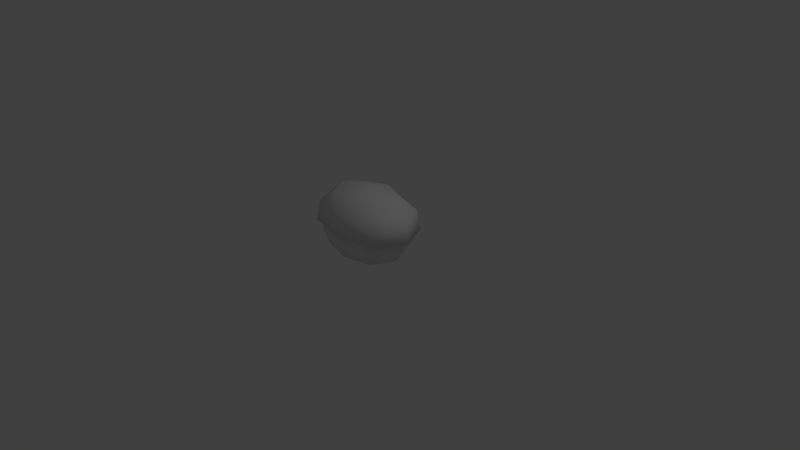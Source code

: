 # Source: bush01.blend  (saved by Blender 2.79.0; exported with 4.5.12 LTS)
import bpy
from mathutils import Matrix  # noqa: F401  (used for matrix-valued properties, if any)

bpy.ops.wm.read_factory_settings(use_empty=True)
scene = bpy.context.scene
scene.name = 'Scene'

# ---- collections
col_collection_1 = bpy.data.collections.new('Collection 1'); scene.collection.children.link(col_collection_1)

# ---- materials (node trees are filled in below, after node groups)
mat_bush01 = bpy.data.materials.new('bush01')
mat_bush01.alpha_threshold = 0.0
mat_bush01.use_transparent_shadow = False
mat_bush01.roughness = 0.5

# ---- material node trees

# ---- world
world_world = bpy.data.worlds.new('World'); scene.world = world_world
world_world.color = (0.05088, 0.05088, 0.05088)
world_world.use_sun_shadow = False
world_world.sun_shadow_jitter_overblur = 0.0
world_world.cycles.sampling_method = 'MANUAL'

# ---- cameras
cam_camera = bpy.data.cameras.new('Camera')
cam_camera.clip_end = 100.0
cam_camera.lens = 35.0
cam_camera.sensor_width = 32.0
cam_camera.sensor_height = 18.0
cam_camera.ortho_scale = 7.314
cam_camera.dof.focus_distance = 0.0
cam_camera.dof.aperture_fstop = 128.0

# ---- lights
light_lamp = bpy.data.lights.new('Lamp', 'POINT')
light_lamp.transmission_factor = 0.0
light_lamp.cutoff_distance = 30.0
light_lamp.energy = 100.0
light_lamp.shadow_buffer_clip_start = 1.001
light_lamp.shadow_soft_size = 0.1
light_lamp.shadow_maximum_resolution = 0.006
light_lamp.use_absolute_resolution = True

# ---- meshes
me_cube_002 = bpy.data.meshes.new('Cube.002')
me_cube_002.from_pydata([(-0.6763, 0.44, 0.01522), (0.006455, 0.4394, 0.5017), (0.6919, 0.4272, 0.01909), (-0.5043, 0.434, -0.3477), (0.5218, 0.4244, -0.3448), (0.5199, 0.4332, 0.382), (-0.5063, 0.4428, 0.3791), (0.01071, 0.6035, -0.4629), (-0.4948, 0.7043, -0.346), (0.01291, 0.8805, -0.3221), (0.5174, 0.6948, -0.3431), (0.6851, 0.6976, 0.0158), (0.4834, 0.8801, 0.01304), (0.5154, 0.7035, 0.3738), (0.7366, 0.4279, 0.0192), (0.00901, 0.7097, 0.4918), (0.0111, 0.8886, 0.3455), (-0.4968, 0.713, 0.3709), (0.006379, 0.4409, 0.5333), (-0.6645, 0.7102, 0.01198), (-0.4594, 0.8889, 0.01038), (-0.721, 0.4415, 0.01508), (0.01257, 0.9447, 0.01098), (-0.5378, 0.4351, -0.3715), (-0.3472, 0.838, -0.2433), (0.3717, 0.8312, -0.2413), (0.3703, 0.8374, 0.2679), (-0.3486, 0.8441, 0.2658), (0.5554, 0.4249, -0.3684), (0.5533, 0.4343, 0.4058), (-0.5399, 0.4445, 0.4027), (-0.627, 0.2924, 0.01715), (0.005172, 0.2919, 0.4675), (0.6398, 0.2806, 0.02072), (0.007605, 0.281, -0.4297), (0.005824, 0.1053, -0.3813), (0.4824, 0.278, -0.3162), (0.516, 0.1053, 0.02251), (0.4805, 0.2861, 0.3567), (0.003642, 0.115, 0.4235), (-0.4696, 0.295, 0.354), (-0.5065, 0.1149, 0.01962), (0.3659, 0.1102, 0.307), (-0.4678, 0.2868, -0.3189), (-0.358, 0.117, 0.3049), (0.3675, 0.1033, -0.2628), (-0.3564, 0.1101, -0.2648), (-0.5384, 0.6498, 0.01306), (0.008698, 0.6494, 0.4028), (0.5579, 0.6396, 0.01615), (0.0108, 0.64, -0.3736), (-0.3779, 0.1101, -0.2818), (-0.4779, 0.1146, 0.0197), (0.389, 0.1029, -0.2797), (0.003703, 0.1147, 0.4009), (-0.3795, 0.1174, 0.3218), (0.4873, 0.1056, 0.02243), (0.3874, 0.1102, 0.324), (0.005763, 0.1055, -0.3588), (-0.4005, 0.645, -0.2777), (0.4216, 0.6374, -0.2754), (0.42, 0.6444, 0.3069), (-0.4021, 0.6521, 0.3046), (-0.162, -0.005965, 0.0596), (-0.2184, 0.05784, 0.04043), (-0.1149, -0.005888, 0.08516), (-0.1726, 0.06997, 0.06542), (-0.1875, -0.002951, 0.1066), (-0.2436, 0.05603, 0.08762), (-0.1404, -0.002874, 0.1322), (-0.1978, 0.06815, 0.1126), (-0.2598, 0.1975, 0.02186), (-0.2127, 0.2024, 0.04697), (-0.2381, 0.2042, 0.09412), (-0.2851, 0.1994, 0.06901), (-0.121, 0.001746, 0.1186), (-0.06771, 0.06201, 0.08484), (-0.172, 0.003865, 0.1348), (-0.1174, 0.07605, 0.09921), (-0.1372, -0.0003995, 0.06763), (-0.08428, 0.05507, 0.03438), (-0.1883, 0.001719, 0.08377), (-0.1339, 0.0691, 0.04875), (-0.02463, 0.1989, 0.0535), (-0.0753, 0.2058, 0.06946), (-0.09177, 0.2025, 0.0186), (-0.0411, 0.1956, 0.002636), (0.2322, -0.008248, -0.1313), (0.2516, 0.05154, -0.1918), (0.2051, -0.005237, -0.08513), (0.2249, 0.06648, -0.1478), (0.1859, -0.008421, -0.1583), (0.2053, 0.04657, -0.2182), (0.1589, -0.005411, -0.1122), (0.1786, 0.0615, -0.1743), (0.2681, 0.1881, -0.2433), (0.2414, 0.1958, -0.1975), (0.1951, 0.1945, -0.2243), (0.2218, 0.1868, -0.2701), (0.1123, 0.003152, 0.1206), (0.1475, 0.06792, 0.1673), (0.09328, 0.001129, 0.07062), (0.13, 0.07792, 0.1177), (0.1624, 0.0009156, 0.1016), (0.1971, 0.06086, 0.1484), (0.1433, -0.001107, 0.05163), (0.1796, 0.07087, 0.09877), (0.1777, 0.2083, 0.1984), (0.1587, 0.211, 0.1484), (0.2086, 0.2076, 0.1293), (0.2276, 0.2049, 0.1793), (0.05463, 0.4281, -0.4881), (-0.03327, 0.4289, -0.4891), (0.04889, 0.4274, -0.4578), (-0.0385, 0.4283, -0.4562), (-0.6537, 0.4788, 0.01482), (0.006864, 0.4783, 0.4854), (0.67, 0.4665, 0.01855), (0.009407, 0.467, -0.452), (0.5055, 0.4637, -0.3335), (0.5036, 0.4723, 0.3696), (-0.4892, 0.4815, 0.3668), (-0.4873, 0.473, -0.3363)], [], [(0, 6, 30, 21), (1, 5, 29, 18), (2, 4, 28, 14), (7, 114, 112), (3, 0, 21, 23), (6, 1, 18, 30), (5, 2, 14, 29), (4, 113, 111, 28), (7, 112, 23, 8), (7, 8, 24, 9), (7, 9, 25, 10), (112, 114, 3, 23), (11, 14, 28, 10), (11, 10, 25, 12), (11, 12, 26, 13), (11, 13, 29, 14), (15, 18, 29, 13), (15, 13, 26, 16), (15, 16, 27, 17), (15, 17, 30, 18), (19, 21, 30, 17), (19, 17, 27, 20), (19, 20, 24, 8), (19, 8, 23, 21), (22, 16, 26, 12), (22, 12, 25, 9), (22, 9, 24, 20), (22, 20, 27, 16), (55, 41, 52, 44), (51, 35, 58, 46), (39, 55, 44, 54), (53, 37, 56, 45), (41, 51, 46, 52), (35, 53, 45, 58), (57, 39, 54, 42), (37, 57, 42, 56), (31, 41, 55, 40), (115, 121, 62, 47), (115, 47, 59, 122), (31, 43, 51, 41), (32, 39, 57, 38), (116, 120, 61, 48), (116, 48, 62, 121), (32, 40, 55, 39), (33, 37, 53, 36), (117, 119, 60, 49), (117, 49, 61, 120), (33, 38, 57, 37), (34, 35, 51, 43), (118, 122, 59, 50), (118, 50, 60, 119), (34, 36, 53, 35), (63, 64, 66, 65), (65, 66, 70, 69), (69, 70, 68, 67), (67, 68, 64, 63), (68, 70, 73, 74), (66, 64, 71, 72), (64, 68, 74, 71), (70, 66, 72, 73), (75, 76, 78, 77), (77, 78, 82, 81), (81, 82, 80, 79), (79, 80, 76, 75), (80, 82, 85, 86), (78, 76, 83, 84), (76, 80, 86, 83), (82, 78, 84, 85), (87, 88, 90, 89), (89, 90, 94, 93), (93, 94, 92, 91), (91, 92, 88, 87), (92, 94, 97, 98), (90, 88, 95, 96), (88, 92, 98, 95), (94, 90, 96, 97), (99, 100, 102, 101), (101, 102, 106, 105), (105, 106, 104, 103), (103, 104, 100, 99), (104, 106, 109, 110), (102, 100, 107, 108), (100, 104, 110, 107), (106, 102, 108, 109), (113, 7, 111), (111, 7, 10, 28), (34, 118, 119, 36), (34, 43, 122, 118), (33, 117, 120, 38), (33, 36, 119, 117), (32, 116, 121, 40), (32, 38, 120, 116), (31, 115, 122, 43), (31, 40, 121, 115)])
me_cube_002.polygons.foreach_set('use_smooth', [True] * 94)
_k = set([(0, 21), (1, 18), (2, 14), (3, 23), (4, 28), (5, 29), (6, 30), (14, 28), (14, 29), (18, 29), (18, 30), (21, 23), (21, 30), (23, 112), (28, 111), (111, 113), (112, 114)])
me_cube_002.attributes.new('sharp_edge', 'BOOLEAN', 'EDGE').data.foreach_set('value', [ (min(e.vertices), max(e.vertices)) in _k for e in me_cube_002.edges])
_uv = me_cube_002.uv_layers.new(name='UVMap')
_uv.uv.foreach_set('vector', [0.2005, 0.6501, 0.269, 0.4845, 0.282, 0.4948, 0.2178, 0.65, 0.4757, 0.4285, 0.6828, 0.4828, 0.6698, 0.4933, 0.4758, 0.4424, 0.7522, 0.6479, 0.6837, 0.8136, 0.6707, 0.8032, 0.7349, 0.648, 0.4752, 0.7841, 0.4578, 0.8645, 0.4619, 0.8517, 0.27, 0.8152, 0.2005, 0.6501, 0.2178, 0.65, 0.2829, 0.8048, 0.269, 0.4845, 0.4757, 0.4285, 0.4758, 0.4424, 0.282, 0.4948, 0.6828, 0.4828, 0.7522, 0.6479, 0.7349, 0.648, 0.6698, 0.4933, 0.6837, 0.8136, 0.4931, 0.8652, 0.4931, 0.8513, 0.6707, 0.8032, 0.4752, 0.7841, 0.4619, 0.8517, 0.2829, 0.8048, 0.3466, 0.7504, 0.4752, 0.7841, 0.3466, 0.7504, 0.3931, 0.7118, 0.4743, 0.7315, 0.4752, 0.7841, 0.4743, 0.7315, 0.5557, 0.7112, 0.6036, 0.7494, 0.4619, 0.8517, 0.4578, 0.8645, 0.27, 0.8152, 0.2829, 0.8048, 0.6461, 0.6465, 0.7349, 0.648, 0.6707, 0.8032, 0.6036, 0.7494, 0.6461, 0.6465, 0.6036, 0.7494, 0.5557, 0.7112, 0.5807, 0.6459, 0.6461, 0.6465, 0.5807, 0.6459, 0.5554, 0.5812, 0.603, 0.5439, 0.6461, 0.6465, 0.603, 0.5439, 0.6698, 0.4933, 0.7349, 0.648, 0.4744, 0.5102, 0.4758, 0.4424, 0.6698, 0.4933, 0.603, 0.5439, 0.4744, 0.5102, 0.603, 0.5439, 0.5554, 0.5812, 0.4738, 0.5611, 0.4744, 0.5102, 0.4738, 0.5611, 0.3927, 0.5818, 0.346, 0.545, 0.4744, 0.5102, 0.346, 0.545, 0.282, 0.4948, 0.4758, 0.4424, 0.3035, 0.6479, 0.2178, 0.65, 0.282, 0.4948, 0.346, 0.545, 0.3035, 0.6479, 0.346, 0.545, 0.3927, 0.5818, 0.3674, 0.6467, 0.3035, 0.6479, 0.3674, 0.6467, 0.3931, 0.7118, 0.3466, 0.7504, 0.3035, 0.6479, 0.3466, 0.7504, 0.2829, 0.8048, 0.2178, 0.65, 0.4738, 0.646, 0.4738, 0.5611, 0.5554, 0.5812, 0.5807, 0.6459, 0.4738, 0.646, 0.5807, 0.6459, 0.5557, 0.7112, 0.4743, 0.7315, 0.4738, 0.646, 0.4743, 0.7315, 0.3931, 0.7118, 0.3674, 0.6467, 0.4738, 0.646, 0.3674, 0.6467, 0.3927, 0.5818, 0.4738, 0.5611, 0.3603, 0.2006, 0.4206, 0.1766, 0.4219, 0.1841, 0.3599, 0.2076, 0.4853, 0.1806, 0.5974, 0.2178, 0.5961, 0.2224, 0.4879, 0.1869, 0.2638, 0.2737, 0.3603, 0.2006, 0.3599, 0.2076, 0.2669, 0.2777, 0.7133, 0.2449, 0.7725, 0.28, 0.7662, 0.2855, 0.7076, 0.249, 0.4206, 0.1766, 0.4853, 0.1806, 0.4879, 0.1869, 0.4219, 0.1841, 0.5974, 0.2178, 0.7133, 0.2449, 0.7076, 0.249, 0.5961, 0.2224, 0.1587, 0.3573, 0.2638, 0.2737, 0.2669, 0.2777, 0.1676, 0.3575, 0.7725, 0.28, 0.8052, 0.3539, 0.7978, 0.3575, 0.7662, 0.2855, 0.4122, 0.1255, 0.4206, 0.1766, 0.3603, 0.2006, 0.3496, 0.1483, 0.4053, 0.08309, 0.3334, 0.09963, 0.2978, 0.0446, 0.3939, 0.01287, 0.4053, 0.08309, 0.3939, 0.01287, 0.4952, 0.01346, 0.4787, 0.07696, 0.4122, 0.1255, 0.4786, 0.128, 0.4853, 0.1806, 0.4206, 0.1766, 0.2285, 0.2239, 0.2638, 0.2737, 0.1587, 0.3573, 0.09327, 0.323, 0.1945, 0.171, 0.04805, 0.2703, 0.03466, 0.1989, 0.1627, 0.1169, 0.1945, 0.171, 0.1627, 0.1169, 0.2978, 0.0446, 0.3334, 0.09963, 0.2285, 0.2239, 0.3496, 0.1483, 0.3603, 0.2006, 0.2638, 0.2737, 0.8115, 0.2377, 0.7725, 0.28, 0.7133, 0.2449, 0.748, 0.2029, 0.8401, 0.1986, 0.7742, 0.1572, 0.7897, 0.0936, 0.8774, 0.1382, 0.8401, 0.1986, 0.8774, 0.1382, 0.9653, 0.1888, 0.9208, 0.2557, 0.8115, 0.2377, 0.8685, 0.3085, 0.8052, 0.3539, 0.7725, 0.28, 0.6137, 0.1602, 0.5974, 0.2178, 0.4853, 0.1806, 0.4786, 0.128, 0.6298, 0.1018, 0.4787, 0.07696, 0.4952, 0.01346, 0.6459, 0.0421, 0.6298, 0.1018, 0.6459, 0.0421, 0.7897, 0.0936, 0.7742, 0.1572, 0.6137, 0.1602, 0.748, 0.2029, 0.7133, 0.2449, 0.5974, 0.2178, 0.8631, 0.7759, 0.8631, 0.8412, 0.8247, 0.8412, 0.8247, 0.7759, 0.8247, 0.7759, 0.8247, 0.8412, 0.7858, 0.8412, 0.7858, 0.7759, 0.9364, 0.7759, 0.9364, 0.8412, 0.9, 0.8412, 0.9, 0.7759, 0.9, 0.7759, 0.9, 0.8412, 0.8631, 0.8412, 0.8631, 0.7759, 0.9, 0.8412, 0.9364, 0.8412, 0.9364, 0.945, 0.9, 0.945, 0.8247, 0.8412, 0.8631, 0.8412, 0.8631, 0.945, 0.8247, 0.945, 0.8631, 0.8412, 0.9, 0.8412, 0.9, 0.945, 0.8631, 0.945, 0.7858, 0.8412, 0.8247, 0.8412, 0.8247, 0.945, 0.7858, 0.945, 0.1298, 0.7653, 0.1298, 0.8306, 0.09134, 0.8306, 0.09134, 0.7653, 0.09134, 0.7653, 0.09134, 0.8306, 0.05251, 0.8306, 0.05251, 0.7653, 0.2031, 0.7653, 0.2031, 0.8306, 0.1667, 0.8306, 0.1667, 0.7653, 0.1667, 0.7653, 0.1667, 0.8306, 0.1298, 0.8306, 0.1298, 0.7653, 0.1667, 0.8306, 0.2031, 0.8306, 0.2031, 0.9344, 0.1667, 0.9344, 0.09134, 0.8306, 0.1298, 0.8306, 0.1298, 0.9344, 0.09134, 0.9344, 0.1298, 0.8306, 0.1667, 0.8306, 0.1667, 0.9344, 0.1298, 0.9344, 0.05251, 0.8306, 0.09134, 0.8306, 0.09134, 0.9344, 0.05251, 0.9344, 0.1169, 0.4116, 0.1169, 0.4769, 0.07843, 0.4769, 0.07843, 0.4116, 0.07843, 0.4116, 0.07843, 0.4769, 0.0396, 0.4769, 0.0396, 0.4116, 0.1902, 0.4116, 0.1902, 0.4769, 0.1538, 0.4769, 0.1538, 0.4116, 0.1538, 0.4116, 0.1538, 0.4769, 0.1169, 0.4769, 0.1169, 0.4116, 0.1538, 0.4769, 0.1902, 0.4769, 0.1902, 0.5806, 0.1538, 0.5806, 0.07843, 0.4769, 0.1169, 0.4769, 0.1169, 0.5806, 0.07843, 0.5806, 0.1169, 0.4769, 0.1538, 0.4769, 0.1538, 0.5806, 0.1169, 0.5806, 0.0396, 0.4769, 0.07843, 0.4769, 0.07843, 0.5806, 0.0396, 0.5806, 0.8843, 0.4023, 0.8843, 0.4676, 0.8459, 0.4676, 0.8459, 0.4023, 0.8459, 0.4023, 0.8459, 0.4676, 0.807, 0.4676, 0.807, 0.4023, 0.9576, 0.4023, 0.9576, 0.4676, 0.9212, 0.4676, 0.9212, 0.4023, 0.9212, 0.4023, 0.9212, 0.4676, 0.8843, 0.4676, 0.8843, 0.4023, 0.9212, 0.4676, 0.9576, 0.4676, 0.9576, 0.5713, 0.9212, 0.5713, 0.8459, 0.4676, 0.8843, 0.4676, 0.8843, 0.5713, 0.8459, 0.5713, 0.8843, 0.4676, 0.9212, 0.4676, 0.9212, 0.5713, 0.8843, 0.5713, 0.807, 0.4676, 0.8459, 0.4676, 0.8459, 0.5713, 0.807, 0.5713, 0.4931, 0.8652, 0.4752, 0.7841, 0.4931, 0.8513, 0.4931, 0.8513, 0.4752, 0.7841, 0.6036, 0.7494, 0.6707, 0.8032, 0.6137, 0.1602, 0.6298, 0.1018, 0.7742, 0.1572, 0.748, 0.2029, 0.6137, 0.1602, 0.4786, 0.128, 0.4787, 0.07696, 0.6298, 0.1018, 0.8115, 0.2377, 0.8401, 0.1986, 0.9208, 0.2557, 0.8685, 0.3085, 0.8115, 0.2377, 0.748, 0.2029, 0.7742, 0.1572, 0.8401, 0.1986, 0.2285, 0.2239, 0.1945, 0.171, 0.3334, 0.09963, 0.3496, 0.1483, 0.2285, 0.2239, 0.09327, 0.323, 0.04805, 0.2703, 0.1945, 0.171, 0.4122, 0.1255, 0.4053, 0.08309, 0.4787, 0.07696, 0.4786, 0.128, 0.4122, 0.1255, 0.3496, 0.1483, 0.3334, 0.09963, 0.4053, 0.08309])
me_cube_002.materials.append(mat_bush01)
me_cube_002.use_remesh_preserve_volume = False
me_cube_002.use_remesh_preserve_attributes = False
me_cube_002.use_mirror_vertex_groups = False
me_cube_002.update()
me_cube_002.normals_split_custom_set([tuple(v) for v in zip(*[iter([-0.03424, -0.9991, 0.02369, -0.03424, -0.9991, 0.02369, -0.03424, -0.9991, 0.02369, -0.03424, -0.9991, 0.02369, -0.0012, -0.9989, 0.04714, -0.0012, -0.9989, 0.04714, -0.0012, -0.9989, 0.04714, -0.0012, -0.9989, 0.04714, 0.01548, -0.9999, 0.0004675, 0.01548, -0.9999, 0.0004675, 0.01548, -0.9999, 0.0004675, 0.01548, -0.9999, 0.0004675, 0.007383, 0.3303, -0.9438, 0.5039, -0.8615, 0.06286, 0.4583, -0.58, -0.6735, -0.03417, -0.9994, 0.0003268, -0.03417, -0.9994, 0.0003268, -0.03417, -0.9994, 0.0003268, -0.03417, -0.9994, 0.0003268, -0.01775, -0.9987, 0.0471, -0.01775, -0.9987, 0.0471, -0.01775, -0.9987, 0.0471, -0.01775, -0.9987, 0.0471, 0.01541, -0.9996, 0.02383, 0.01541, -0.9996, 0.02383, 0.01541, -0.9996, 0.02383, 0.01541, -0.9996, 0.02383, -0.00101, -0.9997, -0.02294, -0.00101, -0.9997, -0.02294, -0.00101, -0.9997, -0.02294, -0.00101, -0.9997, -0.02294, 0.007383, 0.3303, -0.9438, 0.4583, -0.58, -0.6735, -0.5387, -0.5416, -0.6453, -0.5446, 0.4438, -0.7117, 0.007383, 0.3303, -0.9438, -0.5446, 0.4438, -0.7117, -0.2898, 0.8124, -0.506, 0.009226, 0.8092, -0.5875, 0.007383, 0.3303, -0.9438, 0.009226, 0.8092, -0.5875, 0.3078, 0.8068, -0.5043, 0.5568, 0.4335, -0.7086, -0.01756, -0.9996, -0.02299, -0.01756, -0.9996, -0.02299, -0.01756, -0.9996, -0.02299, -0.01756, -0.9996, -0.02299, 0.8767, 0.481, -0.003448, 0.8372, -0.5468, 0.008845, 0.5321, -0.5517, -0.6423, 0.5568, 0.4335, -0.7086, 0.8767, 0.481, -0.003448, 0.5568, 0.4335, -0.7086, 0.3078, 0.8068, -0.5043, 0.4418, 0.8971, -0.009667, 0.8767, 0.481, -0.003448, 0.4418, 0.8971, -0.009667, 0.3155, 0.8416, 0.4383, 0.5664, 0.4518, 0.6892, 0.8767, 0.481, -0.003448, 0.5664, 0.4518, 0.6892, 0.53, -0.5422, 0.652, 0.8372, -0.5468, 0.008845, 0.001399, 0.4233, 0.906, -0.007709, -0.5834, 0.8122, 0.53, -0.5422, 0.652, 0.5664, 0.4518, 0.6892, 0.001399, 0.4233, 0.906, 0.5664, 0.4518, 0.6892, 0.3155, 0.8416, 0.4383, 0.006656, 0.864, 0.5035, 0.001399, 0.4233, 0.906, 0.006656, 0.864, 0.5035, -0.3022, 0.8474, 0.4365, -0.5618, 0.4623, 0.6861, 0.001399, 0.4233, 0.906, -0.5618, 0.4623, 0.6861, -0.5437, -0.5322, 0.649, -0.007709, -0.5834, 0.8122, -0.8676, 0.4973, -0.008376, -0.8473, -0.5311, 0.004113, -0.5437, -0.5322, 0.649, -0.5618, 0.4623, 0.6861, -0.8676, 0.4973, -0.008376, -0.5618, 0.4623, 0.6861, -0.3022, 0.8474, 0.4365, -0.4249, 0.9052, -0.01212, -0.8676, 0.4973, -0.008376, -0.4249, 0.9052, -0.01212, -0.2898, 0.8124, -0.506, -0.5446, 0.4438, -0.7117, -0.8676, 0.4973, -0.008376, -0.5446, 0.4438, -0.7117, -0.5387, -0.5416, -0.6453, -0.8473, -0.5311, 0.004113, 0.009384, 0.9999, -0.01209, 0.006656, 0.864, 0.5035, 0.3155, 0.8416, 0.4383, 0.4418, 0.8971, -0.009667, 0.009384, 0.9999, -0.01209, 0.4418, 0.8971, -0.009667, 0.3078, 0.8068, -0.5043, 0.009226, 0.8092, -0.5875, 0.009384, 0.9999, -0.01209, 0.009226, 0.8092, -0.5875, -0.2898, 0.8124, -0.506, -0.4249, 0.9052, -0.01212, 0.009384, 0.9999, -0.01209, -0.4249, 0.9052, -0.01212, -0.3022, 0.8474, 0.4365, 0.006656, 0.864, 0.5035, -0.3724, -0.7635, 0.5276, -0.5674, -0.8234, 0.008435, -0.009385, -0.9999, 0.01209, -0.009384, -0.9999, 0.01209, -0.3696, -0.7761, -0.511, -0.005318, -0.7637, -0.6455, -0.009384, -0.9999, 0.01209, -0.009384, -0.9999, 0.01209, -0.008869, -0.7479, 0.6638, -0.3724, -0.7635, 0.5276, -0.009384, -0.9999, 0.01209, -0.009384, -0.9999, 0.01209, 0.3579, -0.7829, -0.5089, 0.5518, -0.8339, 0.0116, -0.009385, -0.9999, 0.01209, -0.009385, -0.9999, 0.01209, -0.5674, -0.8234, 0.008435, -0.3696, -0.7761, -0.511, -0.009384, -0.9999, 0.01209, -0.009385, -0.9999, 0.01209, -0.005318, -0.7637, -0.6455, 0.3579, -0.7829, -0.5089, -0.009385, -0.9999, 0.01209, -0.009384, -0.9999, 0.01209, 0.3551, -0.7703, 0.5297, -0.008869, -0.7479, 0.6638, -0.009384, -0.9999, 0.01209, -0.009384, -0.9999, 0.01209, 0.5518, -0.8339, 0.0116, 0.3551, -0.7703, 0.5297, -0.009384, -0.9999, 0.01209, -0.009385, -0.9999, 0.01209, -0.9443, -0.3292, 0.001426, -0.5674, -0.8234, 0.008435, -0.3724, -0.7635, 0.5276, -0.6256, -0.2698, 0.732, -0.9786, 0.2058, -0.005146, -0.6346, 0.1973, 0.7472, -0.5094, 0.5124, 0.6914, -0.8291, 0.5591, -0.00902, -0.9786, 0.2058, -0.005146, -0.8291, 0.5591, -0.00902, -0.5056, 0.4955, -0.7063, -0.6305, 0.1791, -0.7552, -0.9443, -0.3292, 0.001426, -0.6217, -0.2875, -0.7286, -0.3696, -0.7761, -0.511, -0.5674, -0.8234, 0.008435, -0.004472, -0.1811, 0.9835, -0.008869, -0.7479, 0.6638, 0.3551, -0.7703, 0.5297, 0.6163, -0.2814, 0.7355, -0.001193, 0.1702, 0.9854, 0.6339, 0.1854, 0.7508, 0.515, 0.5028, 0.6943, 0.001522, 0.4348, 0.9005, -0.001193, 0.1702, 0.9854, 0.001522, 0.4348, 0.9005, -0.5094, 0.5124, 0.6914, -0.6346, 0.1973, 0.7472, -0.004472, -0.1811, 0.9835, -0.6256, -0.2698, 0.732, -0.3724, -0.7635, 0.5276, -0.008869, -0.7479, 0.6638, 0.9379, -0.3468, 0.006744, 0.5518, -0.8339, 0.0116, 0.3579, -0.7829, -0.5089, 0.6203, -0.2991, -0.7251, 0.9823, 0.1874, 0.0003938, 0.638, 0.1672, -0.7517, 0.5188, 0.4859, -0.7034, 0.8394, 0.5435, -0.004306, 0.9823, 0.1874, 0.0003938, 0.8394, 0.5435, -0.004306, 0.515, 0.5028, 0.6943, 0.6339, 0.1854, 0.7508, 0.9379, -0.3468, 0.006744, 0.6163, -0.2814, 0.7355, 0.3551, -0.7703, 0.5297, 0.5518, -0.8339, 0.0116, 0.00085, -0.2048, -0.9788, -0.005318, -0.7637, -0.6455, -0.3696, -0.7761, -0.511, -0.6217, -0.2875, -0.7286, 0.004163, 0.1463, -0.9892, -0.6305, 0.1791, -0.7552, -0.5056, 0.4955, -0.7063, 0.006434, 0.4129, -0.9108, 0.004163, 0.1463, -0.9892, 0.006434, 0.4129, -0.9108, 0.5188, 0.4859, -0.7034, 0.638, 0.1672, -0.7517, 0.00085, -0.2048, -0.9788, 0.6203, -0.2991, -0.7251, 0.3579, -0.7829, -0.5089, -0.005318, -0.7637, -0.6455, 0.06067, -0.2597, -0.9638, -0.2734, -0.3548, -0.894, 0.8485, 0.3814, -0.3668, 0.7962, 0.5831, -0.1615, 0.7962, 0.5831, -0.1615, 0.8485, 0.3814, -0.3668, 0.152, 0.2456, 0.9574, 0.4167, 0.5185, 0.7467, 0.4167, 0.5185, 0.7467, 0.152, 0.2456, 0.9574, -0.8649, -0.4136, 0.2845, -0.7174, -0.5014, 0.4836, -0.7174, -0.5014, 0.4836, -0.8649, -0.4136, 0.2845, -0.2734, -0.3548, -0.894, 0.06067, -0.2597, -0.9638, -0.8649, -0.4136, 0.2845, 0.152, 0.2456, 0.9574, 0.1811, 0.1863, 0.9657, -0.9376, -0.2407, 0.2509, 0.8485, 0.3814, -0.3668, -0.2734, -0.3548, -0.894, -0.3464, -0.2217, -0.9115, 0.9081, 0.2244, -0.3536, -0.2734, -0.3548, -0.894, -0.8649, -0.4136, 0.2845, -0.9376, -0.2407, 0.2509, -0.3464, -0.2217, -0.9115, 0.152, 0.2456, 0.9574, 0.8485, 0.3814, -0.3668, 0.9081, 0.2244, -0.3536, 0.1811, 0.1863, 0.9657, 0.6516, -0.1895, 0.7345, 0.8319, -0.3154, 0.4566, -0.32, 0.4711, 0.822, -0.4305, 0.6539, 0.6222, -0.4305, 0.6539, 0.6222, -0.32, 0.4711, 0.822, -0.7943, 0.1928, -0.5761, -0.8236, 0.4992, -0.2692, -0.8236, 0.4992, -0.2692, -0.7943, 0.1928, -0.5761, 0.3905, -0.499, -0.7737, 0.1441, -0.5878, -0.7961, 0.1441, -0.5878, -0.7961, 0.3905, -0.499, -0.7737, 0.8319, -0.3154, 0.4566, 0.6516, -0.1895, 0.7345, 0.3905, -0.499, -0.7737, -0.7943, 0.1928, -0.5761, -0.8208, 0.1357, -0.5549, 0.4663, -0.3305, -0.8205, -0.32, 0.4711, 0.822, 0.8319, -0.3154, 0.4566, 0.8959, -0.1876, 0.4026, -0.372, 0.3188, 0.8718, 0.8319, -0.3154, 0.4566, 0.3905, -0.499, -0.7737, 0.4663, -0.3305, -0.8205, 0.8959, -0.1876, 0.4026, -0.7943, 0.1928, -0.5761, -0.32, 0.4711, 0.822, -0.372, 0.3188, 0.8718, -0.8208, 0.1357, -0.5549, 0.9673, -0.229, 0.1091, 0.9104, -0.3513, -0.2186, 0.3307, 0.4546, 0.827, 0.1224, 0.6463, 0.7532, 0.1224, 0.6463, 0.7532, 0.3307, 0.4546, 0.827, -0.9673, 0.2314, 0.1042, -0.7715, 0.5292, 0.3531, -0.7715, 0.5292, 0.3531, -0.9673, 0.2314, 0.1042, -0.2472, -0.4859, -0.8384, -0.4487, -0.5673, -0.6905, -0.4487, -0.5673, -0.6905, -0.2472, -0.4859, -0.8384, 0.9104, -0.3513, -0.2186, 0.9673, -0.229, 0.1091, -0.2472, -0.4859, -0.8384, -0.9673, 0.2314, 0.1042, -0.975, 0.1744, 0.1374, -0.2155, -0.3182, -0.9232, 0.3307, 0.4546, 0.827, 0.9104, -0.3513, -0.2186, 0.927, -0.2237, -0.3011, 0.3193, 0.3024, 0.8981, 0.9104, -0.3513, -0.2186, -0.2472, -0.4859, -0.8384, -0.2155, -0.3182, -0.9232, 0.927, -0.2237, -0.3011, -0.9673, 0.2314, 0.1042, 0.3307, 0.4546, 0.827, 0.3193, 0.3024, 0.8981, -0.975, 0.1744, 0.1374, -0.6911, -0.1566, 0.7056, -0.4002, -0.2626, 0.878, -0.8508, 0.4281, -0.3047, -0.6624, 0.6065, -0.4397, -0.6624, 0.6065, -0.4397, -0.8508, 0.4281, -0.3047, 0.5248, 0.1458, -0.8387, 0.2089, 0.4425, -0.8721, 0.2089, 0.4425, -0.8721, 0.5248, 0.1458, -0.8387, 0.8073, -0.4517, 0.3797, 0.818, -0.5581, 0.1396, 0.818, -0.5581, 0.1396, 0.8073, -0.4517, 0.3797, -0.4002, -0.2626, 0.878, -0.6911, -0.1566, 0.7056, 0.8073, -0.4517, 0.3797, 0.5248, 0.1458, -0.8387, 0.5036, 0.08639, -0.8596, 0.8541, -0.2771, 0.4402, -0.8508, 0.4281, -0.3047, -0.4002, -0.2626, 0.878, -0.346, -0.1293, 0.9293, -0.8995, 0.2713, -0.3424, -0.4002, -0.2626, 0.878, 0.8073, -0.4517, 0.3797, 0.8541, -0.2771, 0.4402, -0.346, -0.1293, 0.9293, 0.5248, 0.1458, -0.8387, -0.8508, 0.4281, -0.3047, -0.8995, 0.2713, -0.3424, 0.5036, 0.08639, -0.8596, -0.6038, -0.7861, -0.1322, 0.007383, 0.3303, -0.9438, -0.3558, -0.5715, -0.7394, -0.3558, -0.5715, -0.7394, 0.007383, 0.3303, -0.9438, 0.5568, 0.4335, -0.7086, 0.5321, -0.5517, -0.6423, 0.00085, -0.2048, -0.9788, 0.004163, 0.1463, -0.9892, 0.638, 0.1672, -0.7517, 0.6203, -0.2991, -0.7251, 0.00085, -0.2048, -0.9788, -0.6217, -0.2875, -0.7286, -0.6305, 0.1791, -0.7552, 0.004163, 0.1463, -0.9892, 0.9379, -0.3468, 0.006744, 0.9823, 0.1874, 0.0003938, 0.6339, 0.1854, 0.7508, 0.6163, -0.2814, 0.7355, 0.9379, -0.3468, 0.006744, 0.6203, -0.2991, -0.7251, 0.638, 0.1672, -0.7517, 0.9823, 0.1874, 0.0003938, -0.004472, -0.1811, 0.9835, -0.001193, 0.1702, 0.9854, -0.6346, 0.1973, 0.7472, -0.6256, -0.2698, 0.732, -0.004472, -0.1811, 0.9835, 0.6163, -0.2814, 0.7355, 0.6339, 0.1854, 0.7508, -0.001193, 0.1702, 0.9854, -0.9443, -0.3292, 0.001426, -0.9786, 0.2058, -0.005146, -0.6305, 0.1791, -0.7552, -0.6217, -0.2875, -0.7286, -0.9443, -0.3292, 0.001426, -0.6256, -0.2698, 0.732, -0.6346, 0.1973, 0.7472, -0.9786, 0.2058, -0.005146])] * 3)])

# ---- objects
ob_bush01 = bpy.data.objects.new('bush01', me_cube_002)
ob_lamp = bpy.data.objects.new('Lamp', light_lamp)
ob_camera = bpy.data.objects.new('Camera', cam_camera)

# ---- transforms, parenting, visibility, modifiers, constraints
ob_bush01.location = (0.0, 0.0, 0.0)
ob_bush01.rotation_euler = (1.572, 1.51e-07, 1.741e-10)
ob_bush01.color = (0.8, 0.8, 0.8, 1.0)
ob_bush01.lineart.crease_threshold = 0.0
ob_lamp.location = (4.076, 1.005, 5.904)
ob_lamp.rotation_euler = (0.6503, 0.05522, 1.866)
ob_lamp.lock_rotations_4d = False
ob_lamp.empty_display_type = 'ARROWS'
ob_lamp.color = (0.0, 0.0, 0.0, 0.0)
ob_lamp.lineart.crease_threshold = 0.0
ob_camera.location = (7.481, -6.508, 5.344)
ob_camera.rotation_euler = (1.109, 0.0, 0.8149)
ob_camera.lock_rotations_4d = False
ob_camera.empty_display_type = 'ARROWS'
ob_camera.color = (0.0, 0.0, 0.0, 0.0)
ob_camera.display_type = 'WIRE'
ob_camera.lineart.crease_threshold = 0.0

# ---- collection membership
col_collection_1.objects.link(ob_bush01)
col_collection_1.objects.link(ob_lamp)
col_collection_1.objects.link(ob_camera)

# ---- scene / render settings (as saved in the file)
scene.camera = ob_camera
scene.frame_start = 1; scene.frame_end = 250; scene.frame_set(1)
scene.render.engine = 'BLENDER_EEVEE_NEXT'
scene.render.resolution_percentage = 50
scene.render.dither_intensity = 0.0
scene.cycles.use_denoising = False
scene.cycles.samples = 128
scene.cycles.sampling_pattern = 'TABULATED_SOBOL'
scene.cycles.use_adaptive_sampling = False
scene.cycles.use_light_tree = False
scene.cycles.blur_glossy = 0.0
scene.cycles.sample_clamp_indirect = 0.0
scene.view_settings.view_transform = 'Standard'
bpy.context.view_layer.update()
